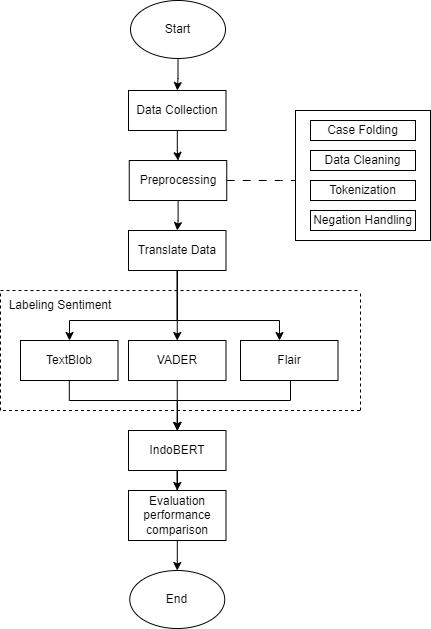

The diagram above was exported from draw.io. Its source (the exported page's mxGraphModel, read from the mxfile embedded in the PNG):
<mxGraphModel dx="1050" dy="603" grid="1" gridSize="10" guides="1" tooltips="1" connect="1" arrows="1" fold="1" page="1" pageScale="1" pageWidth="850" pageHeight="1100" math="0" shadow="0">
  <root>
    <mxCell id="0" />
    <mxCell id="1" parent="0" />
    <mxCell id="L9CMAhb3Am6388_85wtb-1" value="" style="edgeStyle=orthogonalEdgeStyle;rounded=0;orthogonalLoop=1;jettySize=auto;html=1;" parent="1" source="L9CMAhb3Am6388_85wtb-2" target="L9CMAhb3Am6388_85wtb-4" edge="1">
      <mxGeometry relative="1" as="geometry" />
    </mxCell>
    <mxCell id="L9CMAhb3Am6388_85wtb-2" value="Start" style="ellipse;whiteSpace=wrap;html=1;" parent="1" vertex="1">
      <mxGeometry x="330" y="100" width="95" height="58" as="geometry" />
    </mxCell>
    <mxCell id="L9CMAhb3Am6388_85wtb-3" value="" style="edgeStyle=orthogonalEdgeStyle;rounded=0;orthogonalLoop=1;jettySize=auto;html=1;" parent="1" source="L9CMAhb3Am6388_85wtb-4" target="L9CMAhb3Am6388_85wtb-7" edge="1">
      <mxGeometry relative="1" as="geometry" />
    </mxCell>
    <mxCell id="L9CMAhb3Am6388_85wtb-4" value="Data Collection" style="whiteSpace=wrap;html=1;" parent="1" vertex="1">
      <mxGeometry x="328" y="190" width="97.5" height="40" as="geometry" />
    </mxCell>
    <mxCell id="L9CMAhb3Am6388_85wtb-5" value="" style="edgeStyle=orthogonalEdgeStyle;rounded=0;orthogonalLoop=1;jettySize=auto;html=1;dashed=1;dashPattern=8 8;endArrow=none;endFill=0;" parent="1" source="L9CMAhb3Am6388_85wtb-7" target="L9CMAhb3Am6388_85wtb-8" edge="1">
      <mxGeometry relative="1" as="geometry">
        <Array as="points">
          <mxPoint x="480" y="280" />
          <mxPoint x="480" y="280" />
        </Array>
      </mxGeometry>
    </mxCell>
    <mxCell id="L9CMAhb3Am6388_85wtb-6" value="" style="edgeStyle=orthogonalEdgeStyle;rounded=0;orthogonalLoop=1;jettySize=auto;html=1;" parent="1" source="L9CMAhb3Am6388_85wtb-7" target="L9CMAhb3Am6388_85wtb-19" edge="1">
      <mxGeometry relative="1" as="geometry" />
    </mxCell>
    <mxCell id="L9CMAhb3Am6388_85wtb-7" value="Preprocessing" style="whiteSpace=wrap;html=1;" parent="1" vertex="1">
      <mxGeometry x="328.75" y="260" width="97.5" height="40" as="geometry" />
    </mxCell>
    <mxCell id="L9CMAhb3Am6388_85wtb-8" value="" style="whiteSpace=wrap;html=1;" parent="1" vertex="1">
      <mxGeometry x="495" y="210" width="135" height="130" as="geometry" />
    </mxCell>
    <mxCell id="L9CMAhb3Am6388_85wtb-9" value="Case Folding" style="rounded=0;whiteSpace=wrap;html=1;" parent="1" vertex="1">
      <mxGeometry x="510" y="220" width="105" height="20" as="geometry" />
    </mxCell>
    <mxCell id="L9CMAhb3Am6388_85wtb-10" value="Data Cleaning" style="rounded=0;whiteSpace=wrap;html=1;" parent="1" vertex="1">
      <mxGeometry x="510" y="250" width="105" height="20" as="geometry" />
    </mxCell>
    <mxCell id="L9CMAhb3Am6388_85wtb-11" value="Tokenization" style="rounded=0;whiteSpace=wrap;html=1;" parent="1" vertex="1">
      <mxGeometry x="510" y="280" width="105" height="20" as="geometry" />
    </mxCell>
    <mxCell id="L9CMAhb3Am6388_85wtb-13" value="Negation Handling" style="rounded=0;whiteSpace=wrap;html=1;" parent="1" vertex="1">
      <mxGeometry x="510" y="310" width="105" height="20" as="geometry" />
    </mxCell>
    <mxCell id="L9CMAhb3Am6388_85wtb-16" value="" style="edgeStyle=orthogonalEdgeStyle;rounded=0;orthogonalLoop=1;jettySize=auto;html=1;" parent="1" source="L9CMAhb3Am6388_85wtb-19" target="L9CMAhb3Am6388_85wtb-20" edge="1">
      <mxGeometry relative="1" as="geometry">
        <Array as="points">
          <mxPoint x="377" y="420" />
          <mxPoint x="269" y="420" />
        </Array>
      </mxGeometry>
    </mxCell>
    <mxCell id="L9CMAhb3Am6388_85wtb-17" value="" style="edgeStyle=orthogonalEdgeStyle;rounded=0;orthogonalLoop=1;jettySize=auto;html=1;" parent="1" source="L9CMAhb3Am6388_85wtb-19" target="L9CMAhb3Am6388_85wtb-21" edge="1">
      <mxGeometry relative="1" as="geometry">
        <Array as="points">
          <mxPoint x="377" y="420" />
          <mxPoint x="479" y="420" />
        </Array>
      </mxGeometry>
    </mxCell>
    <mxCell id="L9CMAhb3Am6388_85wtb-18" value="" style="edgeStyle=orthogonalEdgeStyle;rounded=0;orthogonalLoop=1;jettySize=auto;html=1;" parent="1" source="L9CMAhb3Am6388_85wtb-19" target="L9CMAhb3Am6388_85wtb-23" edge="1">
      <mxGeometry relative="1" as="geometry" />
    </mxCell>
    <mxCell id="L9CMAhb3Am6388_85wtb-19" value="Translate Data" style="whiteSpace=wrap;html=1;" parent="1" vertex="1">
      <mxGeometry x="328" y="330" width="97.5" height="40" as="geometry" />
    </mxCell>
    <mxCell id="BkzGYkthrLSRcCt3-T_r-9" style="edgeStyle=orthogonalEdgeStyle;rounded=0;orthogonalLoop=1;jettySize=auto;html=1;" parent="1" source="L9CMAhb3Am6388_85wtb-20" target="L9CMAhb3Am6388_85wtb-25" edge="1">
      <mxGeometry relative="1" as="geometry">
        <Array as="points">
          <mxPoint x="269" y="500" />
          <mxPoint x="377" y="500" />
        </Array>
      </mxGeometry>
    </mxCell>
    <mxCell id="L9CMAhb3Am6388_85wtb-20" value="TextBlob" style="whiteSpace=wrap;html=1;" parent="1" vertex="1">
      <mxGeometry x="220" y="440" width="97.5" height="40" as="geometry" />
    </mxCell>
    <mxCell id="BkzGYkthrLSRcCt3-T_r-8" style="edgeStyle=orthogonalEdgeStyle;rounded=0;orthogonalLoop=1;jettySize=auto;html=1;entryX=0.5;entryY=0;entryDx=0;entryDy=0;exitX=0.5;exitY=1;exitDx=0;exitDy=0;" parent="1" source="L9CMAhb3Am6388_85wtb-21" target="L9CMAhb3Am6388_85wtb-25" edge="1">
      <mxGeometry relative="1" as="geometry">
        <mxPoint x="410" y="510" as="sourcePoint" />
        <Array as="points">
          <mxPoint x="490" y="480" />
          <mxPoint x="490" y="500" />
          <mxPoint x="377" y="500" />
        </Array>
      </mxGeometry>
    </mxCell>
    <mxCell id="L9CMAhb3Am6388_85wtb-21" value="Flair" style="whiteSpace=wrap;html=1;" parent="1" vertex="1">
      <mxGeometry x="440" y="440" width="97.5" height="40" as="geometry" />
    </mxCell>
    <mxCell id="L9CMAhb3Am6388_85wtb-22" value="" style="edgeStyle=orthogonalEdgeStyle;rounded=0;orthogonalLoop=1;jettySize=auto;html=1;" parent="1" source="L9CMAhb3Am6388_85wtb-23" target="L9CMAhb3Am6388_85wtb-25" edge="1">
      <mxGeometry relative="1" as="geometry" />
    </mxCell>
    <mxCell id="L9CMAhb3Am6388_85wtb-23" value="VADER" style="whiteSpace=wrap;html=1;" parent="1" vertex="1">
      <mxGeometry x="328" y="440" width="97.5" height="40" as="geometry" />
    </mxCell>
    <mxCell id="L9CMAhb3Am6388_85wtb-24" value="" style="edgeStyle=orthogonalEdgeStyle;rounded=0;orthogonalLoop=1;jettySize=auto;html=1;" parent="1" source="L9CMAhb3Am6388_85wtb-25" target="L9CMAhb3Am6388_85wtb-27" edge="1">
      <mxGeometry relative="1" as="geometry" />
    </mxCell>
    <mxCell id="L9CMAhb3Am6388_85wtb-25" value="IndoBERT" style="whiteSpace=wrap;html=1;" parent="1" vertex="1">
      <mxGeometry x="328" y="530" width="97.5" height="40" as="geometry" />
    </mxCell>
    <mxCell id="L9CMAhb3Am6388_85wtb-26" value="" style="edgeStyle=orthogonalEdgeStyle;rounded=0;orthogonalLoop=1;jettySize=auto;html=1;" parent="1" source="L9CMAhb3Am6388_85wtb-27" target="L9CMAhb3Am6388_85wtb-28" edge="1">
      <mxGeometry relative="1" as="geometry" />
    </mxCell>
    <mxCell id="L9CMAhb3Am6388_85wtb-27" value="Evaluation&lt;div&gt;performance comparison&lt;/div&gt;" style="whiteSpace=wrap;html=1;" parent="1" vertex="1">
      <mxGeometry x="328" y="590" width="97.5" height="50" as="geometry" />
    </mxCell>
    <mxCell id="L9CMAhb3Am6388_85wtb-28" value="End" style="ellipse;whiteSpace=wrap;html=1;" parent="1" vertex="1">
      <mxGeometry x="329.25" y="670" width="95" height="58" as="geometry" />
    </mxCell>
    <mxCell id="BkzGYkthrLSRcCt3-T_r-2" value="" style="endArrow=none;dashed=1;html=1;rounded=0;" parent="1" edge="1">
      <mxGeometry width="50" height="50" relative="1" as="geometry">
        <mxPoint x="200" y="390" as="sourcePoint" />
        <mxPoint x="560" y="390" as="targetPoint" />
      </mxGeometry>
    </mxCell>
    <mxCell id="BkzGYkthrLSRcCt3-T_r-3" value="" style="endArrow=none;dashed=1;html=1;rounded=0;" parent="1" edge="1">
      <mxGeometry width="50" height="50" relative="1" as="geometry">
        <mxPoint x="202.5" y="510" as="sourcePoint" />
        <mxPoint x="562.5" y="510" as="targetPoint" />
      </mxGeometry>
    </mxCell>
    <mxCell id="BkzGYkthrLSRcCt3-T_r-4" value="" style="endArrow=none;dashed=1;html=1;rounded=0;" parent="1" edge="1">
      <mxGeometry width="50" height="50" relative="1" as="geometry">
        <mxPoint x="200" y="510" as="sourcePoint" />
        <mxPoint x="200" y="390" as="targetPoint" />
      </mxGeometry>
    </mxCell>
    <mxCell id="BkzGYkthrLSRcCt3-T_r-5" value="" style="endArrow=none;dashed=1;html=1;rounded=0;" parent="1" edge="1">
      <mxGeometry width="50" height="50" relative="1" as="geometry">
        <mxPoint x="560" y="510" as="sourcePoint" />
        <mxPoint x="560" y="390" as="targetPoint" />
      </mxGeometry>
    </mxCell>
    <mxCell id="BkzGYkthrLSRcCt3-T_r-7" value="Labeling&amp;nbsp;&lt;span style=&quot;background-color: initial;&quot;&gt;Sentiment&lt;/span&gt;" style="text;html=1;align=center;verticalAlign=middle;whiteSpace=wrap;rounded=0;" parent="1" vertex="1">
      <mxGeometry x="220" y="390" width="80" height="30" as="geometry" />
    </mxCell>
  </root>
</mxGraphModel>